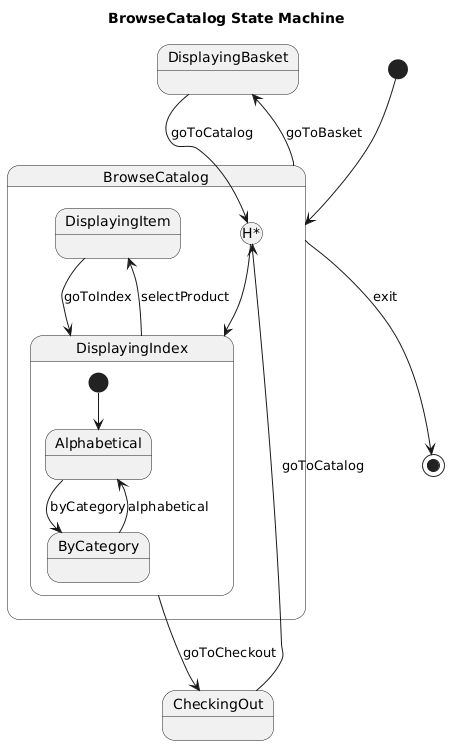

The diagram above was rendered by PlantUML. Its source (embedded in the PNG):
@startuml
title BrowseCatalog State Machine
[*] --> BrowseCatalog
state BrowseCatalog {

  

  state DisplayingItem

  state DisplayingIndex {

    [*] --> Alphabetical

    state Alphabetical
    state ByCategory

    Alphabetical --> ByCategory : byCategory
    ByCategory --> Alphabetical : alphabetical
  }

  state H <<history*>>

  DisplayingItem --> DisplayingIndex : goToIndex
  DisplayingIndex --> DisplayingItem : selectProduct

  H --> DisplayingIndex
}

state DisplayingBasket
state CheckingOut

BrowseCatalog --> DisplayingBasket : goToBasket
DisplayingIndex --> CheckingOut : goToCheckout

DisplayingBasket --> H : goToCatalog
CheckingOut --> H : goToCatalog

BrowseCatalog --> [*] : exit
@enduml